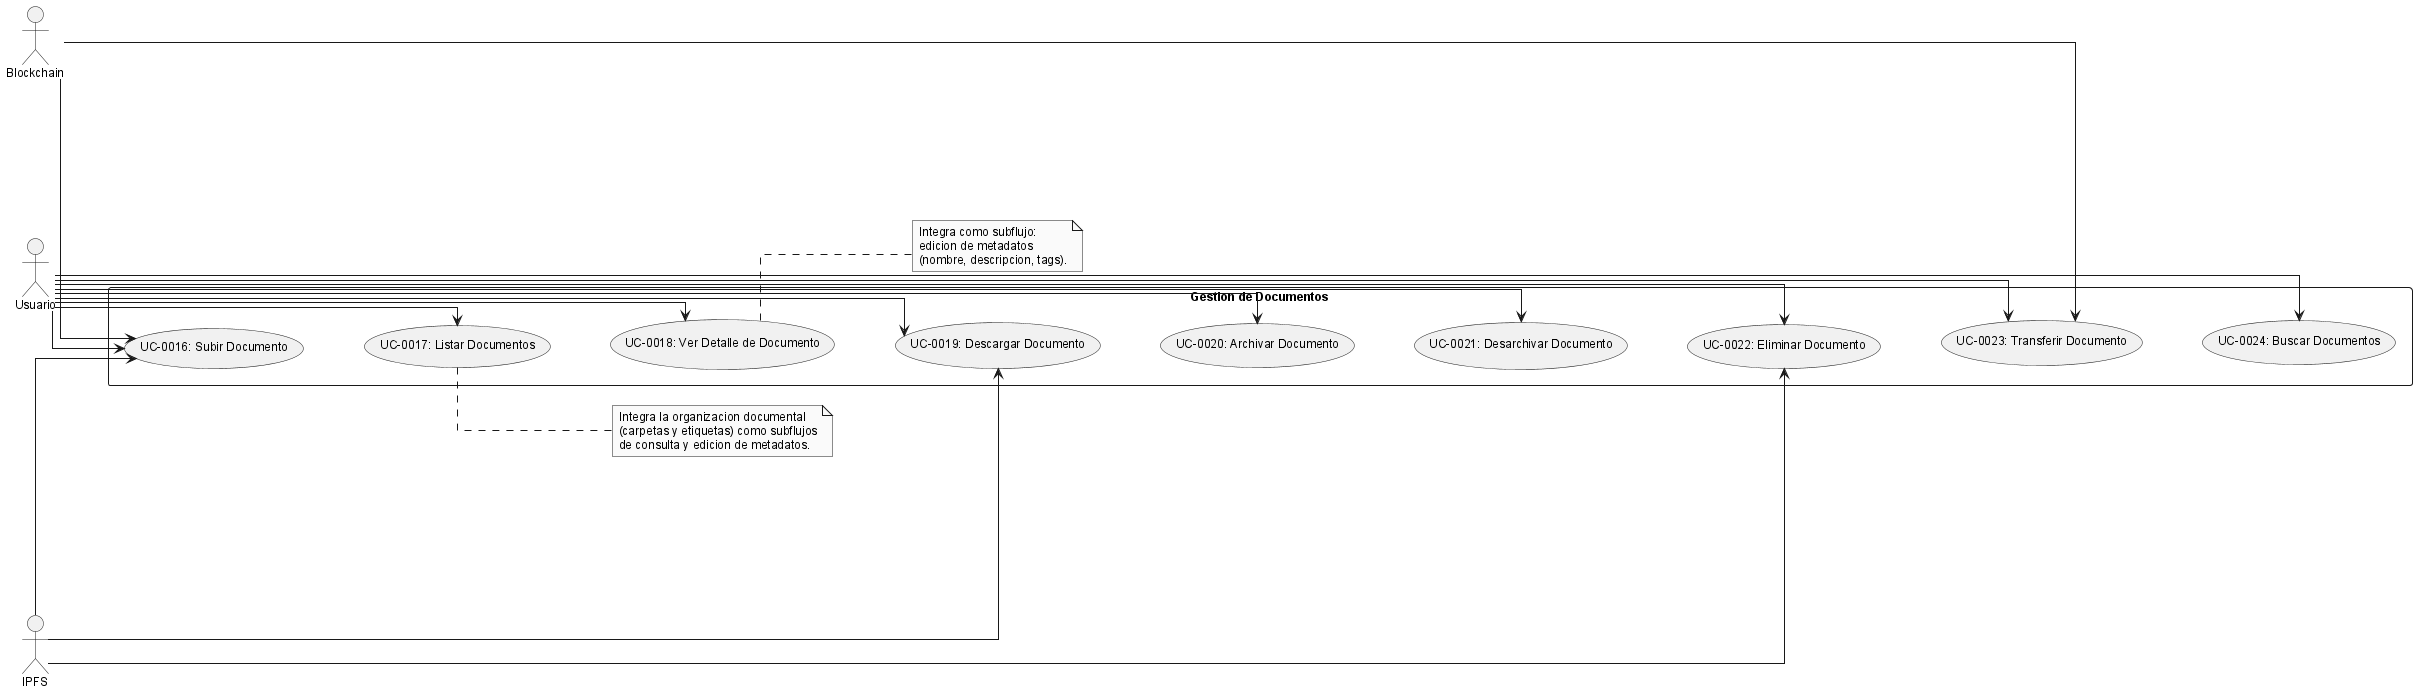

The diagram above was rendered by PlantUML. Its source (embedded in the PNG):
@startuml
!include _structure-style.puml
left to right direction

actor "Usuario" as USER
actor "IPFS" as IPFS
actor "Blockchain" as SC

rectangle "Gestion de Documentos" {
  usecase "UC-0016: Subir Documento" as UC19
  usecase "UC-0017: Listar Documentos" as UC20
  usecase "UC-0018: Ver Detalle de Documento" as UC21
  usecase "UC-0019: Descargar Documento" as UC22
  usecase "UC-0020: Archivar Documento" as UC23
  usecase "UC-0021: Desarchivar Documento" as UC24
  usecase "UC-0022: Eliminar Documento" as UC25
  usecase "UC-0023: Transferir Documento" as UC27
  usecase "UC-0024: Buscar Documentos" as UC28
}

UC19 -[hidden]down-> UC20
UC20 -[hidden]down-> UC21
UC21 -[hidden]down-> UC22
UC22 -[hidden]down-> UC23
UC23 -[hidden]down-> UC24
UC24 -[hidden]down-> UC25
UC25 -[hidden]down-> UC27
UC27 -[hidden]down-> UC28

USER --> UC19
USER --> UC20
USER --> UC21
USER --> UC22
USER --> UC23
USER --> UC24
USER --> UC25
USER --> UC27
USER --> UC28

IPFS --> UC19
IPFS --> UC22
IPFS --> UC25
SC --> UC19
SC --> UC27

note right of UC21
  Integra como subflujo:
  edicion de metadatos
  (nombre, descripcion, tags).
end note

note right of UC20
  Integra la organizacion documental
  (carpetas y etiquetas) como subflujos
  de consulta y edicion de metadatos.
end note
@enduml